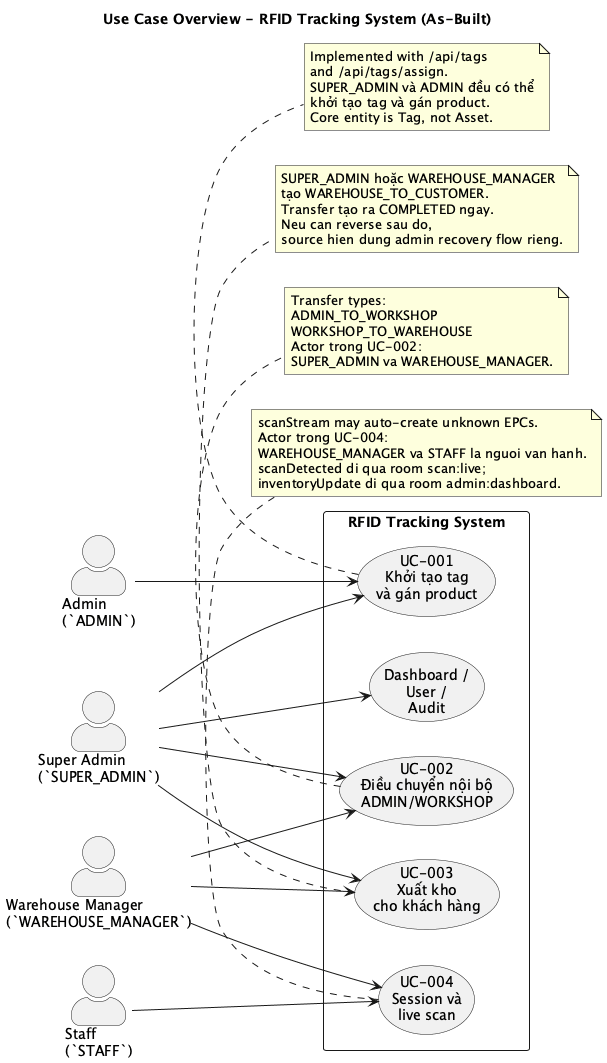

The diagram above was rendered by PlantUML. Its source (embedded in the PNG):
@startuml
title Use Case Overview - RFID Tracking System (As-Built)

left to right direction
skinparam shadowing false
skinparam actorStyle awesome
skinparam packageStyle rectangle

actor "Super Admin\n(`SUPER_ADMIN`)" as SA
actor "Admin\n(`ADMIN`)" as AD
actor "Warehouse Manager\n(`WAREHOUSE_MANAGER`)" as WM
actor "Staff\n(`STAFF`)" as ST

rectangle "RFID Tracking System" {
  usecase "UC-001\nKhởi tạo tag\nvà gán product" as UC1
  usecase "UC-002\nĐiều chuyển nội bộ\nADMIN/WORKSHOP" as UC2
  usecase "UC-003\nXuất kho\ncho khách hàng" as UC3
  usecase "UC-004\nSession và\nlive scan" as UC4
  usecase "Dashboard /\nUser /\nAudit" as UCW
}

SA --> UC2
SA --> UC3
SA --> UCW
SA --> UC1
AD --> UC1
WM --> UC2
WM --> UC3
WM --> UC4
ST --> UC4

note bottom of UC1
Implemented with /api/tags
and /api/tags/assign.
SUPER_ADMIN và ADMIN đều có thể
khởi tạo tag và gán product.
Core entity is Tag, not Asset.
end note

note bottom of UC2
Transfer types:
ADMIN_TO_WORKSHOP
WORKSHOP_TO_WAREHOUSE
Actor trong UC-002:
SUPER_ADMIN va WAREHOUSE_MANAGER.
end note

note bottom of UC3
SUPER_ADMIN hoặc WAREHOUSE_MANAGER
tạo WAREHOUSE_TO_CUSTOMER.
Transfer tạo ra COMPLETED ngay.
Neu can reverse sau do,
source hien dung admin recovery flow rieng.
end note

note bottom of UC4
scanStream may auto-create unknown EPCs.
Actor trong UC-004:
WAREHOUSE_MANAGER va STAFF la nguoi van hanh.
scanDetected di qua room scan:live;
inventoryUpdate di qua room admin:dashboard.
end note

@enduml